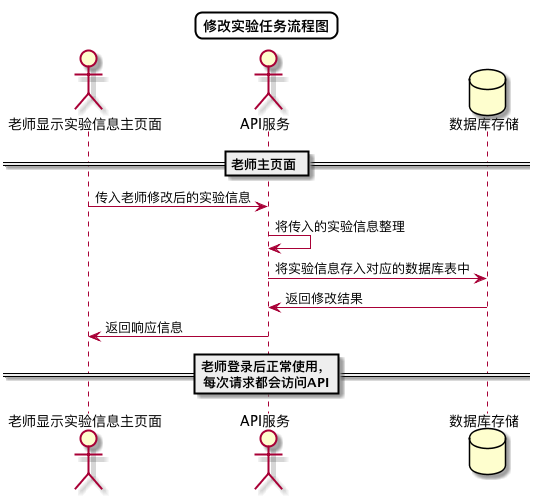

The diagram above was rendered by PlantUML. Its source (embedded in the PNG):
@startuml
skinparam titleBorderRoundCorner 15
skinparam titleBorderThickness 2
skinparam titleBorderColor #Black
skinparam titleFontSize 24
Title 修改实验任务流程图


actor 老师显示实验信息主页面
actor API服务
database 数据库存储

== 老师主页面 ==
老师显示实验信息主页面->API服务:传入老师修改后的实验信息
API服务->API服务:将传入的实验信息整理
API服务->数据库存储:将实验信息存入对应的数据库表中
数据库存储->API服务:返回修改结果
API服务->老师显示实验信息主页面:返回响应信息
== 老师登录后正常使用，\n每次请求都会访问API==

@enduml